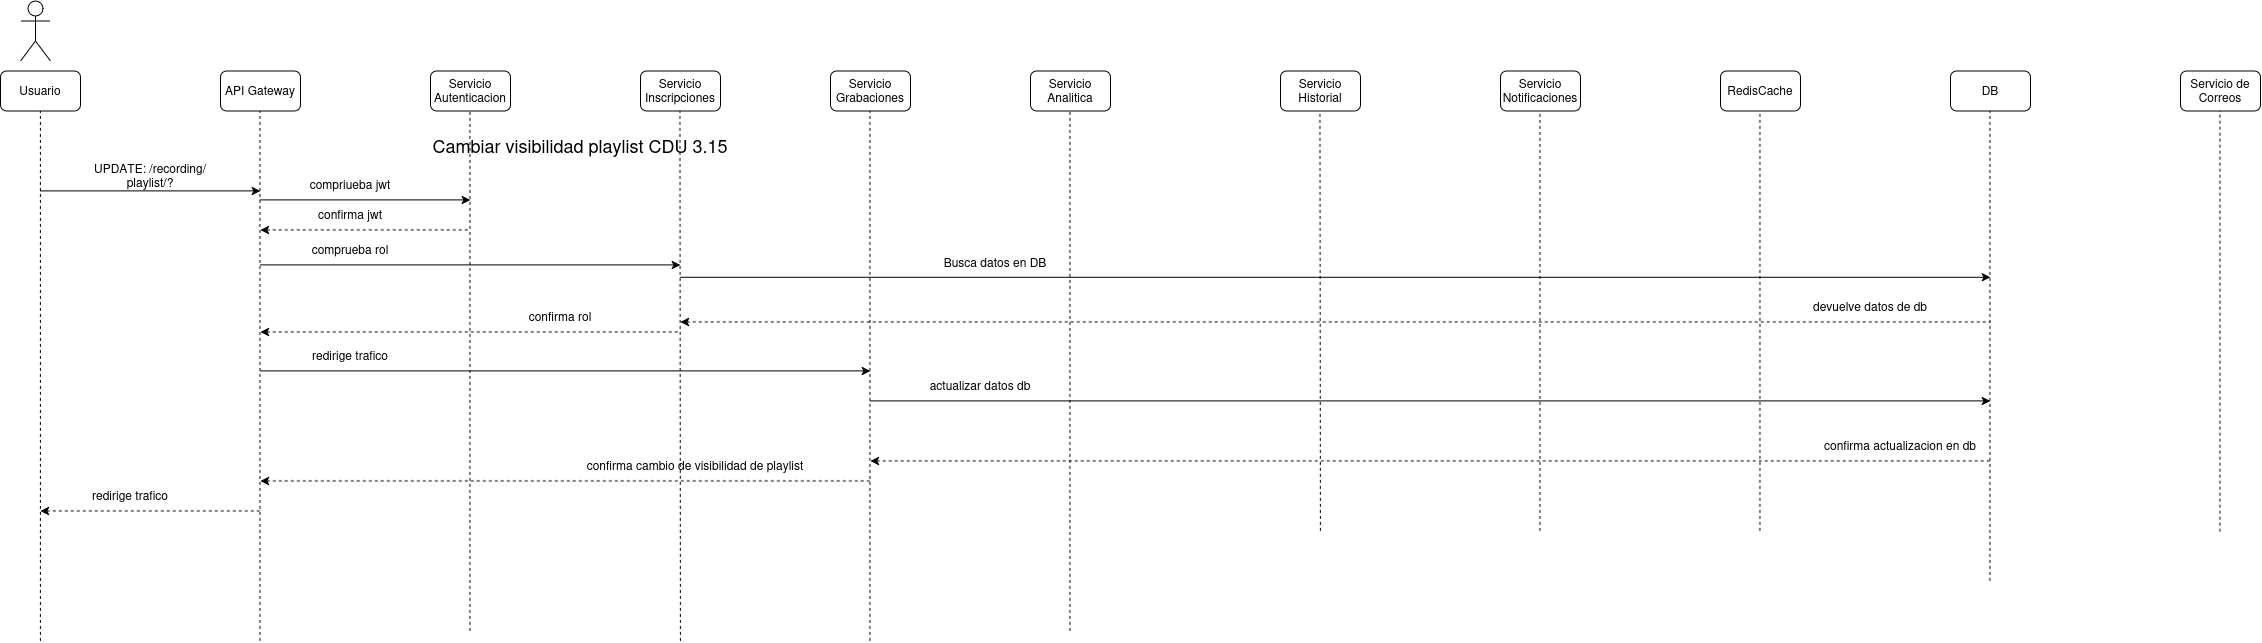

The diagram above was exported from draw.io. Its source (the exported page's mxGraphModel, read from the mxfile embedded in the PNG):
<mxGraphModel dx="1507" dy="883" grid="1" gridSize="10" guides="1" tooltips="1" connect="1" arrows="1" fold="1" page="1" pageScale="1" pageWidth="850" pageHeight="1100" math="0" shadow="0">
  <root>
    <mxCell id="608wJ069hyz3xN9_0xLt-0" />
    <mxCell id="608wJ069hyz3xN9_0xLt-1" parent="608wJ069hyz3xN9_0xLt-0" />
    <mxCell id="608wJ069hyz3xN9_0xLt-2" parent="608wJ069hyz3xN9_0xLt-1" style="shape=umlActor;verticalLabelPosition=bottom;verticalAlign=top;html=1;outlineConnect=0;" value="" vertex="1">
      <mxGeometry height="60" width="30" x="60" y="30" as="geometry" />
    </mxCell>
    <mxCell id="608wJ069hyz3xN9_0xLt-3" parent="608wJ069hyz3xN9_0xLt-1" style="rounded=1;whiteSpace=wrap;html=1;" value="Usuario" vertex="1">
      <mxGeometry height="40" width="80" x="40" y="100" as="geometry" />
    </mxCell>
    <mxCell id="608wJ069hyz3xN9_0xLt-4" parent="608wJ069hyz3xN9_0xLt-1" style="rounded=1;whiteSpace=wrap;html=1;" value="API Gateway" vertex="1">
      <mxGeometry height="40" width="80" x="260" y="100" as="geometry" />
    </mxCell>
    <mxCell id="608wJ069hyz3xN9_0xLt-5" parent="608wJ069hyz3xN9_0xLt-1" style="rounded=1;whiteSpace=wrap;html=1;" value="Servicio Autenticacion" vertex="1">
      <mxGeometry height="40" width="80" x="470" y="100" as="geometry" />
    </mxCell>
    <mxCell id="608wJ069hyz3xN9_0xLt-6" parent="608wJ069hyz3xN9_0xLt-1" style="rounded=1;whiteSpace=wrap;html=1;" value="Servicio Inscripciones" vertex="1">
      <mxGeometry height="40" width="80" x="680" y="100" as="geometry" />
    </mxCell>
    <mxCell id="608wJ069hyz3xN9_0xLt-7" parent="608wJ069hyz3xN9_0xLt-1" style="rounded=1;whiteSpace=wrap;html=1;" value="Servicio Grabaciones" vertex="1">
      <mxGeometry height="40" width="80" x="870" y="100" as="geometry" />
    </mxCell>
    <mxCell id="608wJ069hyz3xN9_0xLt-8" parent="608wJ069hyz3xN9_0xLt-1" style="rounded=1;whiteSpace=wrap;html=1;" value="Servicio Analitica" vertex="1">
      <mxGeometry height="40" width="80" x="1070" y="100" as="geometry" />
    </mxCell>
    <mxCell id="608wJ069hyz3xN9_0xLt-9" parent="608wJ069hyz3xN9_0xLt-1" style="rounded=1;whiteSpace=wrap;html=1;" value="RedisCache" vertex="1">
      <mxGeometry height="40" width="80" x="1760" y="100" as="geometry" />
    </mxCell>
    <mxCell id="608wJ069hyz3xN9_0xLt-10" parent="608wJ069hyz3xN9_0xLt-1" style="rounded=1;whiteSpace=wrap;html=1;" value="Servicio Notificaciones" vertex="1">
      <mxGeometry height="40" width="80" x="1540" y="100" as="geometry" />
    </mxCell>
    <mxCell id="608wJ069hyz3xN9_0xLt-11" parent="608wJ069hyz3xN9_0xLt-1" style="rounded=1;whiteSpace=wrap;html=1;" value="Servicio Historial" vertex="1">
      <mxGeometry height="40" width="80" x="1320" y="100" as="geometry" />
    </mxCell>
    <mxCell id="608wJ069hyz3xN9_0xLt-12" parent="608wJ069hyz3xN9_0xLt-1" style="rounded=1;whiteSpace=wrap;html=1;" value="DB" vertex="1">
      <mxGeometry height="40" width="80" x="1990" y="100" as="geometry" />
    </mxCell>
    <mxCell id="608wJ069hyz3xN9_0xLt-13" parent="608wJ069hyz3xN9_0xLt-1" style="rounded=1;whiteSpace=wrap;html=1;" value="Servicio de Correos" vertex="1">
      <mxGeometry height="40" width="80" x="2220" y="100" as="geometry" />
    </mxCell>
    <mxCell id="608wJ069hyz3xN9_0xLt-14" edge="1" parent="608wJ069hyz3xN9_0xLt-1" style="endArrow=classic;html=1;rounded=0;" value="">
      <mxGeometry height="50" relative="1" width="50" as="geometry">
        <mxPoint x="80" y="220" as="sourcePoint" />
        <mxPoint x="300" y="220" as="targetPoint" />
      </mxGeometry>
    </mxCell>
    <mxCell id="608wJ069hyz3xN9_0xLt-15" parent="608wJ069hyz3xN9_0xLt-1" style="text;html=1;whiteSpace=wrap;strokeColor=none;fillColor=none;align=center;verticalAlign=middle;rounded=0;" value="&lt;div&gt;&lt;span style=&quot;font-size: 18px;&quot;&gt;Cambiar visibilidad playlist CDU 3.15&lt;/span&gt;&lt;/div&gt;" vertex="1">
      <mxGeometry height="30" width="420" x="410" y="160" as="geometry" />
    </mxCell>
    <mxCell id="608wJ069hyz3xN9_0xLt-16" parent="608wJ069hyz3xN9_0xLt-1" style="text;html=1;whiteSpace=wrap;strokeColor=none;fillColor=none;align=center;verticalAlign=middle;rounded=0;" value="UPDATE: /recording/playlist/?" vertex="1">
      <mxGeometry height="30" width="160" x="110" y="190" as="geometry" />
    </mxCell>
    <mxCell id="608wJ069hyz3xN9_0xLt-17" edge="1" parent="608wJ069hyz3xN9_0xLt-1" style="endArrow=none;dashed=1;html=1;rounded=0;entryX=0.5;entryY=1;entryDx=0;entryDy=0;" target="608wJ069hyz3xN9_0xLt-3" value="">
      <mxGeometry height="50" relative="1" width="50" as="geometry">
        <mxPoint x="80" y="670" as="sourcePoint" />
        <mxPoint x="550" y="210" as="targetPoint" />
      </mxGeometry>
    </mxCell>
    <mxCell id="608wJ069hyz3xN9_0xLt-18" edge="1" parent="608wJ069hyz3xN9_0xLt-1" style="endArrow=none;dashed=1;html=1;rounded=0;entryX=0.5;entryY=1;entryDx=0;entryDy=0;" value="">
      <mxGeometry height="50" relative="1" width="50" as="geometry">
        <mxPoint x="299.5" y="670" as="sourcePoint" />
        <mxPoint x="299.5" y="140" as="targetPoint" />
      </mxGeometry>
    </mxCell>
    <mxCell id="608wJ069hyz3xN9_0xLt-19" edge="1" parent="608wJ069hyz3xN9_0xLt-1" style="endArrow=none;dashed=1;html=1;rounded=0;entryX=0.5;entryY=1;entryDx=0;entryDy=0;" value="">
      <mxGeometry height="50" relative="1" width="50" as="geometry">
        <mxPoint x="509.5" y="660" as="sourcePoint" />
        <mxPoint x="509.5" y="140" as="targetPoint" />
      </mxGeometry>
    </mxCell>
    <mxCell id="608wJ069hyz3xN9_0xLt-20" edge="1" parent="608wJ069hyz3xN9_0xLt-1" style="endArrow=none;dashed=1;html=1;rounded=0;entryX=0.5;entryY=1;entryDx=0;entryDy=0;" value="">
      <mxGeometry height="50" relative="1" width="50" as="geometry">
        <mxPoint x="720" y="670" as="sourcePoint" />
        <mxPoint x="719.5" y="140" as="targetPoint" />
      </mxGeometry>
    </mxCell>
    <mxCell id="608wJ069hyz3xN9_0xLt-21" edge="1" parent="608wJ069hyz3xN9_0xLt-1" style="endArrow=none;dashed=1;html=1;rounded=0;entryX=0.5;entryY=1;entryDx=0;entryDy=0;" value="">
      <mxGeometry height="50" relative="1" width="50" as="geometry">
        <mxPoint x="909.5" y="670" as="sourcePoint" />
        <mxPoint x="909.5" y="140" as="targetPoint" />
      </mxGeometry>
    </mxCell>
    <mxCell id="608wJ069hyz3xN9_0xLt-22" edge="1" parent="608wJ069hyz3xN9_0xLt-1" style="endArrow=none;dashed=1;html=1;rounded=0;entryX=0.5;entryY=1;entryDx=0;entryDy=0;" value="">
      <mxGeometry height="50" relative="1" width="50" as="geometry">
        <mxPoint x="1109.5" y="660" as="sourcePoint" />
        <mxPoint x="1109.5" y="140" as="targetPoint" />
      </mxGeometry>
    </mxCell>
    <mxCell id="608wJ069hyz3xN9_0xLt-23" edge="1" parent="608wJ069hyz3xN9_0xLt-1" style="endArrow=none;dashed=1;html=1;rounded=0;entryX=0.5;entryY=1;entryDx=0;entryDy=0;" value="">
      <mxGeometry height="50" relative="1" width="50" as="geometry">
        <mxPoint x="1360" y="560" as="sourcePoint" />
        <mxPoint x="1359.5" y="140" as="targetPoint" />
      </mxGeometry>
    </mxCell>
    <mxCell id="608wJ069hyz3xN9_0xLt-24" edge="1" parent="608wJ069hyz3xN9_0xLt-1" style="endArrow=none;dashed=1;html=1;rounded=0;entryX=0.5;entryY=1;entryDx=0;entryDy=0;" value="">
      <mxGeometry height="50" relative="1" width="50" as="geometry">
        <mxPoint x="1579.5" y="560" as="sourcePoint" />
        <mxPoint x="1579.5" y="140" as="targetPoint" />
      </mxGeometry>
    </mxCell>
    <mxCell id="608wJ069hyz3xN9_0xLt-25" edge="1" parent="608wJ069hyz3xN9_0xLt-1" style="endArrow=none;dashed=1;html=1;rounded=0;entryX=0.5;entryY=1;entryDx=0;entryDy=0;" value="">
      <mxGeometry height="50" relative="1" width="50" as="geometry">
        <mxPoint x="1799.5" y="560" as="sourcePoint" />
        <mxPoint x="1799.5" y="140" as="targetPoint" />
      </mxGeometry>
    </mxCell>
    <mxCell id="608wJ069hyz3xN9_0xLt-26" edge="1" parent="608wJ069hyz3xN9_0xLt-1" style="endArrow=none;dashed=1;html=1;rounded=0;entryX=0.5;entryY=1;entryDx=0;entryDy=0;" value="">
      <mxGeometry height="50" relative="1" width="50" as="geometry">
        <mxPoint x="2029.5" y="610" as="sourcePoint" />
        <mxPoint x="2029.5" y="140" as="targetPoint" />
      </mxGeometry>
    </mxCell>
    <mxCell id="608wJ069hyz3xN9_0xLt-27" edge="1" parent="608wJ069hyz3xN9_0xLt-1" style="endArrow=none;dashed=1;html=1;rounded=0;entryX=0.5;entryY=1;entryDx=0;entryDy=0;" value="">
      <mxGeometry height="50" relative="1" width="50" as="geometry">
        <mxPoint x="2259.5" y="560.7999877929688" as="sourcePoint" />
        <mxPoint x="2259.5" y="140" as="targetPoint" />
      </mxGeometry>
    </mxCell>
    <mxCell id="608wJ069hyz3xN9_0xLt-28" edge="1" parent="608wJ069hyz3xN9_0xLt-1" style="endArrow=classic;html=1;rounded=0;" value="">
      <mxGeometry height="50" relative="1" width="50" as="geometry">
        <mxPoint x="300" y="400" as="sourcePoint" />
        <mxPoint x="910" y="400" as="targetPoint" />
      </mxGeometry>
    </mxCell>
    <mxCell id="608wJ069hyz3xN9_0xLt-29" parent="608wJ069hyz3xN9_0xLt-1" style="text;html=1;whiteSpace=wrap;strokeColor=none;fillColor=none;align=center;verticalAlign=middle;rounded=0;" value="redirige trafico" vertex="1">
      <mxGeometry height="30" width="120" x="330" y="370" as="geometry" />
    </mxCell>
    <mxCell id="608wJ069hyz3xN9_0xLt-30" edge="1" parent="608wJ069hyz3xN9_0xLt-1" style="endArrow=classic;html=1;rounded=0;" value="">
      <mxGeometry height="50" relative="1" width="50" as="geometry">
        <mxPoint x="910" y="430" as="sourcePoint" />
        <mxPoint x="2030" y="430" as="targetPoint" />
      </mxGeometry>
    </mxCell>
    <mxCell id="608wJ069hyz3xN9_0xLt-31" parent="608wJ069hyz3xN9_0xLt-1" style="text;html=1;whiteSpace=wrap;strokeColor=none;fillColor=none;align=center;verticalAlign=middle;rounded=0;" value="actualizar datos db" vertex="1">
      <mxGeometry height="30" width="160" x="940" y="400" as="geometry" />
    </mxCell>
    <mxCell id="608wJ069hyz3xN9_0xLt-32" edge="1" parent="608wJ069hyz3xN9_0xLt-1" style="endArrow=none;html=1;rounded=0;startArrow=classic;startFill=1;endFill=0;dashed=1;" value="">
      <mxGeometry height="50" relative="1" width="50" as="geometry">
        <mxPoint x="910" y="490" as="sourcePoint" />
        <mxPoint x="2030" y="490" as="targetPoint" />
      </mxGeometry>
    </mxCell>
    <mxCell id="608wJ069hyz3xN9_0xLt-33" parent="608wJ069hyz3xN9_0xLt-1" style="text;html=1;whiteSpace=wrap;strokeColor=none;fillColor=none;align=center;verticalAlign=middle;rounded=0;" value="confirma actualizacion en db" vertex="1">
      <mxGeometry height="30" width="160" x="1860" y="460" as="geometry" />
    </mxCell>
    <mxCell id="608wJ069hyz3xN9_0xLt-34" edge="1" parent="608wJ069hyz3xN9_0xLt-1" style="endArrow=none;html=1;rounded=0;startArrow=classic;startFill=1;endFill=0;dashed=1;" value="">
      <mxGeometry height="50" relative="1" width="50" as="geometry">
        <mxPoint x="300" y="510" as="sourcePoint" />
        <mxPoint x="910" y="510" as="targetPoint" />
      </mxGeometry>
    </mxCell>
    <mxCell id="608wJ069hyz3xN9_0xLt-35" parent="608wJ069hyz3xN9_0xLt-1" style="text;html=1;whiteSpace=wrap;strokeColor=none;fillColor=none;align=center;verticalAlign=middle;rounded=0;" value="confirma cambio de visibilidad de playlist" vertex="1">
      <mxGeometry height="30" width="290" x="590" y="480" as="geometry" />
    </mxCell>
    <mxCell id="608wJ069hyz3xN9_0xLt-36" edge="1" parent="608wJ069hyz3xN9_0xLt-1" style="endArrow=none;html=1;rounded=0;startArrow=classic;startFill=1;endFill=0;dashed=1;" value="">
      <mxGeometry height="50" relative="1" width="50" as="geometry">
        <mxPoint x="80" y="540" as="sourcePoint" />
        <mxPoint x="300" y="540" as="targetPoint" />
      </mxGeometry>
    </mxCell>
    <mxCell id="608wJ069hyz3xN9_0xLt-37" parent="608wJ069hyz3xN9_0xLt-1" style="text;html=1;whiteSpace=wrap;strokeColor=none;fillColor=none;align=center;verticalAlign=middle;rounded=0;" value="redirige trafico" vertex="1">
      <mxGeometry height="30" width="120" x="110" y="510" as="geometry" />
    </mxCell>
    <mxCell id="608wJ069hyz3xN9_0xLt-38" edge="1" parent="608wJ069hyz3xN9_0xLt-1" style="endArrow=classic;html=1;rounded=0;" value="">
      <mxGeometry height="50" relative="1" width="50" as="geometry">
        <mxPoint x="300" y="229" as="sourcePoint" />
        <mxPoint x="510" y="229" as="targetPoint" />
      </mxGeometry>
    </mxCell>
    <mxCell id="608wJ069hyz3xN9_0xLt-39" parent="608wJ069hyz3xN9_0xLt-1" style="text;html=1;whiteSpace=wrap;strokeColor=none;fillColor=none;align=center;verticalAlign=middle;rounded=0;" value="compriueba jwt" vertex="1">
      <mxGeometry height="30" width="120" x="330" y="199" as="geometry" />
    </mxCell>
    <mxCell id="608wJ069hyz3xN9_0xLt-40" edge="1" parent="608wJ069hyz3xN9_0xLt-1" style="endArrow=none;html=1;rounded=0;startArrow=classic;startFill=1;endFill=0;dashed=1;" value="">
      <mxGeometry height="50" relative="1" width="50" as="geometry">
        <mxPoint x="300" y="259" as="sourcePoint" />
        <mxPoint x="510" y="259" as="targetPoint" />
      </mxGeometry>
    </mxCell>
    <mxCell id="608wJ069hyz3xN9_0xLt-41" parent="608wJ069hyz3xN9_0xLt-1" style="text;html=1;whiteSpace=wrap;strokeColor=none;fillColor=none;align=center;verticalAlign=middle;rounded=0;" value="confirma jwt" vertex="1">
      <mxGeometry height="30" width="120" x="330" y="229" as="geometry" />
    </mxCell>
    <mxCell id="608wJ069hyz3xN9_0xLt-42" edge="1" parent="608wJ069hyz3xN9_0xLt-1" style="endArrow=classic;html=1;rounded=0;" value="">
      <mxGeometry height="50" relative="1" width="50" as="geometry">
        <mxPoint x="300" y="294" as="sourcePoint" />
        <mxPoint x="720" y="294" as="targetPoint" />
      </mxGeometry>
    </mxCell>
    <mxCell id="608wJ069hyz3xN9_0xLt-43" parent="608wJ069hyz3xN9_0xLt-1" style="text;html=1;whiteSpace=wrap;strokeColor=none;fillColor=none;align=center;verticalAlign=middle;rounded=0;" value="comprueba rol" vertex="1">
      <mxGeometry height="30" width="120" x="330" y="264" as="geometry" />
    </mxCell>
    <mxCell id="608wJ069hyz3xN9_0xLt-44" edge="1" parent="608wJ069hyz3xN9_0xLt-1" style="endArrow=none;html=1;rounded=0;startArrow=classic;startFill=1;endFill=0;dashed=1;" value="">
      <mxGeometry height="50" relative="1" width="50" as="geometry">
        <mxPoint x="300" y="361" as="sourcePoint" />
        <mxPoint x="720" y="361" as="targetPoint" />
      </mxGeometry>
    </mxCell>
    <mxCell id="608wJ069hyz3xN9_0xLt-45" parent="608wJ069hyz3xN9_0xLt-1" style="text;html=1;whiteSpace=wrap;strokeColor=none;fillColor=none;align=center;verticalAlign=middle;rounded=0;" value="confirma rol" vertex="1">
      <mxGeometry height="30" width="120" x="540" y="331" as="geometry" />
    </mxCell>
    <mxCell id="608wJ069hyz3xN9_0xLt-46" edge="1" parent="608wJ069hyz3xN9_0xLt-1" style="endArrow=classic;html=1;rounded=0;" value="">
      <mxGeometry height="50" relative="1" width="50" as="geometry">
        <mxPoint x="720" y="306.38" as="sourcePoint" />
        <mxPoint x="2030" y="306.38" as="targetPoint" />
      </mxGeometry>
    </mxCell>
    <mxCell id="608wJ069hyz3xN9_0xLt-47" parent="608wJ069hyz3xN9_0xLt-1" style="text;html=1;whiteSpace=wrap;strokeColor=none;fillColor=none;align=center;verticalAlign=middle;rounded=0;" value="Busca datos en DB" vertex="1">
      <mxGeometry height="30" width="170" x="950" y="276.38" as="geometry" />
    </mxCell>
    <mxCell id="608wJ069hyz3xN9_0xLt-48" edge="1" parent="608wJ069hyz3xN9_0xLt-1" style="endArrow=none;html=1;rounded=0;endFill=0;startArrow=classic;startFill=1;dashed=1;" value="">
      <mxGeometry height="50" relative="1" width="50" as="geometry">
        <mxPoint x="720" y="351" as="sourcePoint" />
        <mxPoint x="2030" y="351" as="targetPoint" />
      </mxGeometry>
    </mxCell>
    <mxCell id="608wJ069hyz3xN9_0xLt-49" parent="608wJ069hyz3xN9_0xLt-1" style="text;html=1;whiteSpace=wrap;strokeColor=none;fillColor=none;align=center;verticalAlign=middle;rounded=0;" value="devuelve datos de db" vertex="1">
      <mxGeometry height="30" width="220" x="1800" y="321.00000000000006" as="geometry" />
    </mxCell>
  </root>
</mxGraphModel>